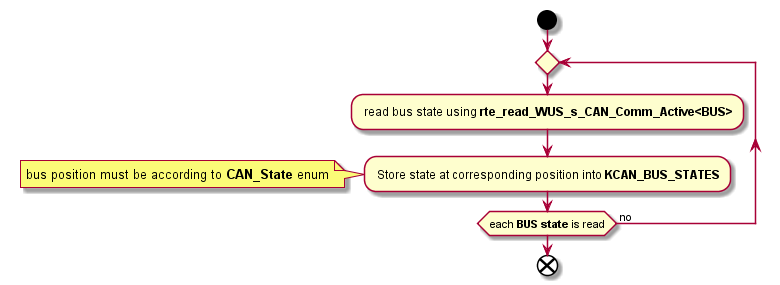

The diagram above was rendered by PlantUML. Its source (embedded in the PNG):
@startuml KFTX_ReadCANStates.png
    start
        repeat
            : read bus state using **rte_read_WUS_s_CAN_Comm_Active<BUS>**;
            : Store state at corresponding position into **KCAN_BUS_STATES**;
            note left: bus position must be according to **CAN_State** enum
        repeat while (each **BUS state** is read) is ( no )
    end
@enduml